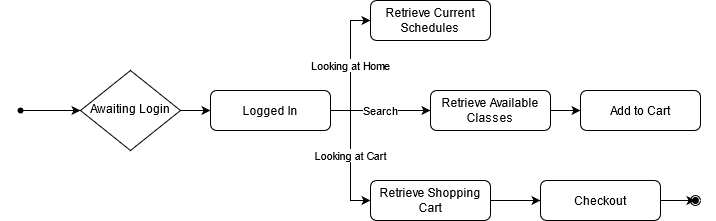

The diagram above was exported from draw.io. Its source (the exported page's mxGraphModel, read from the mxfile embedded in the PNG):
<mxGraphModel dx="622" dy="372" grid="1" gridSize="10" guides="1" tooltips="1" connect="1" arrows="1" fold="1" page="1" pageScale="1" pageWidth="827" pageHeight="1169" math="0" shadow="0">
  <root>
    <mxCell id="WIyWlLk6GJQsqaUBKTNV-0" />
    <mxCell id="WIyWlLk6GJQsqaUBKTNV-1" parent="WIyWlLk6GJQsqaUBKTNV-0" />
    <mxCell id="w6ILq7ooymJOmGGuVS1R-15" value="" style="ellipse;shape=doubleEllipse;whiteSpace=wrap;html=1;aspect=fixed;shadow=0;sketch=0;fillColor=none;" vertex="1" parent="WIyWlLk6GJQsqaUBKTNV-1">
      <mxGeometry x="720" y="375" width="10" height="10" as="geometry" />
    </mxCell>
    <mxCell id="w6ILq7ooymJOmGGuVS1R-6" value="Looking at Home" style="edgeStyle=orthogonalEdgeStyle;rounded=0;orthogonalLoop=1;jettySize=auto;html=1;exitX=1;exitY=0.5;exitDx=0;exitDy=0;entryX=0;entryY=0.5;entryDx=0;entryDy=0;" edge="1" parent="WIyWlLk6GJQsqaUBKTNV-1" source="WIyWlLk6GJQsqaUBKTNV-3" target="w6ILq7ooymJOmGGuVS1R-5">
      <mxGeometry relative="1" as="geometry" />
    </mxCell>
    <mxCell id="w6ILq7ooymJOmGGuVS1R-8" value="Search" style="edgeStyle=orthogonalEdgeStyle;rounded=0;orthogonalLoop=1;jettySize=auto;html=1;exitX=1;exitY=0.5;exitDx=0;exitDy=0;entryX=0;entryY=0.5;entryDx=0;entryDy=0;" edge="1" parent="WIyWlLk6GJQsqaUBKTNV-1" source="WIyWlLk6GJQsqaUBKTNV-3" target="w6ILq7ooymJOmGGuVS1R-7">
      <mxGeometry relative="1" as="geometry" />
    </mxCell>
    <mxCell id="w6ILq7ooymJOmGGuVS1R-10" value="Looking at Cart" style="edgeStyle=orthogonalEdgeStyle;rounded=0;orthogonalLoop=1;jettySize=auto;html=1;exitX=1;exitY=0.5;exitDx=0;exitDy=0;entryX=0;entryY=0.5;entryDx=0;entryDy=0;" edge="1" parent="WIyWlLk6GJQsqaUBKTNV-1" source="WIyWlLk6GJQsqaUBKTNV-3" target="w6ILq7ooymJOmGGuVS1R-9">
      <mxGeometry relative="1" as="geometry" />
    </mxCell>
    <mxCell id="WIyWlLk6GJQsqaUBKTNV-3" value="Logged In" style="rounded=1;whiteSpace=wrap;html=1;fontSize=12;glass=0;strokeWidth=1;shadow=0;" parent="WIyWlLk6GJQsqaUBKTNV-1" vertex="1">
      <mxGeometry x="240" y="270" width="120" height="40" as="geometry" />
    </mxCell>
    <mxCell id="w6ILq7ooymJOmGGuVS1R-2" style="edgeStyle=orthogonalEdgeStyle;rounded=0;orthogonalLoop=1;jettySize=auto;html=1;exitX=1;exitY=0.5;exitDx=0;exitDy=0;entryX=0;entryY=0.5;entryDx=0;entryDy=0;" edge="1" parent="WIyWlLk6GJQsqaUBKTNV-1" source="WIyWlLk6GJQsqaUBKTNV-6" target="WIyWlLk6GJQsqaUBKTNV-3">
      <mxGeometry relative="1" as="geometry" />
    </mxCell>
    <mxCell id="WIyWlLk6GJQsqaUBKTNV-6" value="Awaiting Login" style="rhombus;whiteSpace=wrap;html=1;shadow=0;fontFamily=Helvetica;fontSize=12;align=center;strokeWidth=1;spacing=6;spacingTop=-4;" parent="WIyWlLk6GJQsqaUBKTNV-1" vertex="1">
      <mxGeometry x="110" y="250" width="100" height="80" as="geometry" />
    </mxCell>
    <mxCell id="w6ILq7ooymJOmGGuVS1R-4" value="" style="edgeStyle=orthogonalEdgeStyle;rounded=0;orthogonalLoop=1;jettySize=auto;html=1;" edge="1" parent="WIyWlLk6GJQsqaUBKTNV-1" source="w6ILq7ooymJOmGGuVS1R-3" target="WIyWlLk6GJQsqaUBKTNV-6">
      <mxGeometry relative="1" as="geometry" />
    </mxCell>
    <mxCell id="w6ILq7ooymJOmGGuVS1R-3" value="" style="shape=waypoint;sketch=0;size=6;pointerEvents=1;points=[];fillColor=none;resizable=0;rotatable=0;perimeter=centerPerimeter;snapToPoint=1;" vertex="1" parent="WIyWlLk6GJQsqaUBKTNV-1">
      <mxGeometry x="30" y="270" width="40" height="40" as="geometry" />
    </mxCell>
    <mxCell id="w6ILq7ooymJOmGGuVS1R-5" value="Retrieve Current Schedules" style="rounded=1;whiteSpace=wrap;html=1;fontSize=12;glass=0;strokeWidth=1;shadow=0;" vertex="1" parent="WIyWlLk6GJQsqaUBKTNV-1">
      <mxGeometry x="400" y="180" width="120" height="40" as="geometry" />
    </mxCell>
    <mxCell id="w6ILq7ooymJOmGGuVS1R-17" style="edgeStyle=orthogonalEdgeStyle;rounded=0;orthogonalLoop=1;jettySize=auto;html=1;exitX=1;exitY=0.5;exitDx=0;exitDy=0;entryX=0;entryY=0.5;entryDx=0;entryDy=0;" edge="1" parent="WIyWlLk6GJQsqaUBKTNV-1" source="w6ILq7ooymJOmGGuVS1R-7" target="w6ILq7ooymJOmGGuVS1R-16">
      <mxGeometry relative="1" as="geometry" />
    </mxCell>
    <mxCell id="w6ILq7ooymJOmGGuVS1R-7" value="Retrieve Available Classes" style="rounded=1;whiteSpace=wrap;html=1;fontSize=12;glass=0;strokeWidth=1;shadow=0;" vertex="1" parent="WIyWlLk6GJQsqaUBKTNV-1">
      <mxGeometry x="460" y="270" width="120" height="40" as="geometry" />
    </mxCell>
    <mxCell id="w6ILq7ooymJOmGGuVS1R-12" style="edgeStyle=orthogonalEdgeStyle;rounded=0;orthogonalLoop=1;jettySize=auto;html=1;exitX=1;exitY=0.5;exitDx=0;exitDy=0;entryX=0;entryY=0.5;entryDx=0;entryDy=0;" edge="1" parent="WIyWlLk6GJQsqaUBKTNV-1" source="w6ILq7ooymJOmGGuVS1R-9" target="w6ILq7ooymJOmGGuVS1R-11">
      <mxGeometry relative="1" as="geometry" />
    </mxCell>
    <mxCell id="w6ILq7ooymJOmGGuVS1R-9" value="Retrieve Shopping Cart" style="rounded=1;whiteSpace=wrap;html=1;fontSize=12;glass=0;strokeWidth=1;shadow=0;" vertex="1" parent="WIyWlLk6GJQsqaUBKTNV-1">
      <mxGeometry x="400" y="360" width="120" height="40" as="geometry" />
    </mxCell>
    <mxCell id="w6ILq7ooymJOmGGuVS1R-14" style="edgeStyle=orthogonalEdgeStyle;rounded=0;orthogonalLoop=1;jettySize=auto;html=1;exitX=1;exitY=0.5;exitDx=0;exitDy=0;" edge="1" parent="WIyWlLk6GJQsqaUBKTNV-1" source="w6ILq7ooymJOmGGuVS1R-11" target="w6ILq7ooymJOmGGuVS1R-13">
      <mxGeometry relative="1" as="geometry" />
    </mxCell>
    <mxCell id="w6ILq7ooymJOmGGuVS1R-11" value="Checkout" style="rounded=1;whiteSpace=wrap;html=1;fontSize=12;glass=0;strokeWidth=1;shadow=0;" vertex="1" parent="WIyWlLk6GJQsqaUBKTNV-1">
      <mxGeometry x="570" y="360" width="120" height="40" as="geometry" />
    </mxCell>
    <mxCell id="w6ILq7ooymJOmGGuVS1R-13" value="" style="shape=waypoint;sketch=0;size=6;pointerEvents=1;points=[];resizable=0;rotatable=0;perimeter=centerPerimeter;snapToPoint=1;shadow=0;fillColor=none;" vertex="1" parent="WIyWlLk6GJQsqaUBKTNV-1">
      <mxGeometry x="705" y="360" width="40" height="40" as="geometry" />
    </mxCell>
    <mxCell id="w6ILq7ooymJOmGGuVS1R-16" value="Add to Cart" style="rounded=1;whiteSpace=wrap;html=1;fontSize=12;glass=0;strokeWidth=1;shadow=0;" vertex="1" parent="WIyWlLk6GJQsqaUBKTNV-1">
      <mxGeometry x="610" y="270" width="120" height="40" as="geometry" />
    </mxCell>
  </root>
</mxGraphModel>